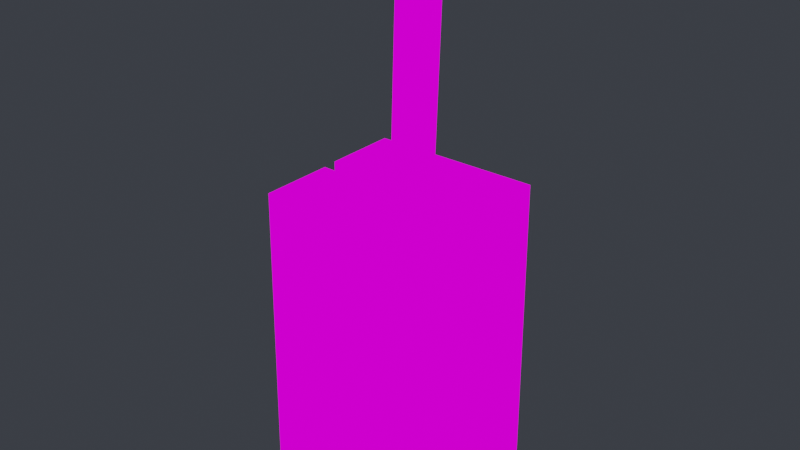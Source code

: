 # Source: radio.blend  (saved by Blender 3.4.6; exported with 4.5.12 LTS)
import bpy
from mathutils import Matrix  # noqa: F401  (used for matrix-valued properties, if any)

bpy.ops.wm.read_factory_settings(use_empty=True)
scene = bpy.context.scene
scene.name = 'Scene'

# ---- images (referenced by path relative to the original .blend; pixels are not part of the script)
import os
ASSET_DIR = os.environ.get("B2B_ASSET_DIR", "")  # directory of the original .blend (textures are referenced by path, not embedded)
HERE = os.path.dirname(os.path.abspath(__file__))  # packed textures are extracted next to this script under _unpacked/

def load_image(name, relpath, width, height, colorspace="sRGB"):
    """Load a texture the original file referenced (path relative to the .blend, or extracted next to this script)."""
    p = next((c for c in (os.path.join(HERE, relpath), os.path.join(ASSET_DIR, relpath)) if relpath and os.path.exists(c)), "")
    if p:
        img = bpy.data.images.load(p, check_existing=True)
        img.name = name
    else:  # same state as the original file: an image datablock whose file is absent (Cycles renders it pink)
        img = bpy.data.images.new(name, width, height)
        img.source = "FILE"
        img.filepath = "//" + (relpath or name)
    img.colorspace_settings.name = colorspace
    return img
img_klbr_body_png = load_image('KLBR_body.png', 'KLBR_body.png', 1024, 1024, 'sRGB')
img_klbr_armor_png = load_image('KLBR_armor.png', 'KLBR_armor.png', 1024, 1024, 'sRGB')

# ---- materials (node trees are filled in below, after node groups)
mat_klbr_body = bpy.data.materials.new('KLBR_body')
mat_klbr_body.use_transparent_shadow = False
mat_klbr_body.diffuse_color = (1.0, 1.0, 1.0, 1.0)
mat_klbr_body.roughness = 0.5528
mat_klbr_body.specular_intensity = 1.0
mat_klbr_body.metallic = 1.0
mat_klbr_armor = bpy.data.materials.new('KLBR_armor')
mat_klbr_armor.use_transparent_shadow = False
mat_klbr_armor.diffuse_color = (1.0, 1.0, 1.0, 1.0)
mat_klbr_armor.roughness = 0.5528
mat_klbr_armor.specular_intensity = 1.0
mat_klbr_armor.metallic = 1.0

# ---- material node trees
mat_klbr_body.use_nodes = True; mat_klbr_body.node_tree.nodes.clear()
_N = mat_klbr_body.node_tree.nodes; _L = mat_klbr_body.node_tree.links
n0 = _N.new('ShaderNodeOutputMaterial'); n0.name = 'Material Output'; n0.location = (300, 300)
n1 = _N.new('ShaderNodeBackground'); n1.name = 'Background'; n1.location = (10, 300)
n2 = _N.new('ShaderNodeTexImage'); n2.name = 'Image Texture'; n2.location = (-280, 280)
n2.image = img_klbr_body_png
n2.interpolation = 'Closest'
_L.new(n1.outputs[0], n0.inputs[0])
_L.new(n2.outputs[0], n1.inputs[0])
n0.is_active_output = True
mat_klbr_armor.use_nodes = True; mat_klbr_armor.node_tree.nodes.clear()
_N = mat_klbr_armor.node_tree.nodes; _L = mat_klbr_armor.node_tree.links
n0 = _N.new('ShaderNodeOutputMaterial'); n0.name = 'Material Output'; n0.location = (300, 300)
n1 = _N.new('ShaderNodeBackground'); n1.name = 'Background'; n1.location = (10, 300)
n2 = _N.new('ShaderNodeTexImage'); n2.name = 'Image Texture'; n2.location = (-280, 280)
n2.image = img_klbr_armor_png
n2.interpolation = 'Closest'
_L.new(n1.outputs[0], n0.inputs[0])
_L.new(n2.outputs[0], n1.inputs[0])
n0.is_active_output = True

# ---- world
world_world = bpy.data.worlds.new('World'); scene.world = world_world
world_world.use_nodes = True; world_world.node_tree.nodes.clear()
_N = world_world.node_tree.nodes; _L = world_world.node_tree.links
n0 = _N.new('ShaderNodeOutputWorld'); n0.name = 'World Output'; n0.location = (300, 300)
n1 = _N.new('ShaderNodeBackground'); n1.name = 'Background'; n1.location = (10, 300)
n1.inputs[0].default_value = (0.03689, 0.04092, 0.04971, 1.0)
_L.new(n1.outputs[0], n0.inputs[0])
n0.is_active_output = True
world_world.color = (0.05088, 0.05088, 0.05088)
world_world.use_sun_shadow = False
world_world.sun_shadow_jitter_overblur = 0.0

# ---- meshes
me_klbr_normal_body = bpy.data.meshes.new('KLBR_Normal_Body')
me_klbr_normal_body.from_pydata([(-0.1472, 0.01257, 0.1182), (0.162, 0.01347, 0.1185), (0.1631, 0.008567, -0.4591), (-0.1464, 0.007813, -0.4596), (0.162, 0.01347, 0.1185), (0.1616, 0.145, 0.1194), (0.1626, 0.1508, -0.4583), (0.1631, 0.008567, -0.4591), (0.1616, 0.145, 0.1194), (-0.1477, 0.1441, 0.119), (-0.1468, 0.15, -0.4588), (0.1626, 0.1508, -0.4583), (-0.1477, 0.1441, 0.119), (-0.1472, 0.01257, 0.1182), (-0.1464, 0.007813, -0.4596), (-0.1468, 0.15, -0.4588), (0.1626, 0.1508, -0.4583), (-0.1468, 0.15, -0.4588), (-0.1464, 0.007813, -0.4596), (0.1631, 0.008567, -0.4591), (0.162, 0.01347, 0.1185), (-0.1472, 0.01257, 0.1182), (-0.1477, 0.1441, 0.119), (0.1616, 0.145, 0.1194)], [], [(2, 1, 0), (3, 2, 0), (6, 5, 4), (7, 6, 4), (10, 9, 8), (11, 10, 8), (14, 13, 12), (15, 14, 12), (18, 17, 16), (19, 18, 16), (22, 21, 20), (23, 22, 20)])
me_klbr_normal_body.polygons.foreach_set('use_smooth', [True] * 12)
_uv = me_klbr_normal_body.uv_layers.new(name='UV0')
_uv.uv.foreach_set('vector', [0.8789, 0.1762, 0.8789, 0.2426, 0.8438, 0.2426, 0.8438, 0.1762, 0.8789, 0.1762, 0.8438, 0.2426, 0.8828, 0.1762, 0.8828, 0.2426, 0.8789, 0.2426, 0.8789, 0.1762, 0.8828, 0.1762, 0.8789, 0.2426, 0.8438, 0.1723, 0.8438, 0.1527, 0.8789, 0.1527, 0.8789, 0.1723, 0.8438, 0.1723, 0.8789, 0.1527, 0.8438, 0.1762, 0.8438, 0.2426, 0.8398, 0.2426, 0.8398, 0.1762, 0.8438, 0.1762, 0.8398, 0.2426, 0.8438, 0.1762, 0.8438, 0.1723, 0.8789, 0.1723, 0.8789, 0.1762, 0.8438, 0.1762, 0.8789, 0.1723, 0.8438, 0.2504, 0.8438, 0.2426, 0.8789, 0.2426, 0.8789, 0.2504, 0.8438, 0.2504, 0.8789, 0.2426])
me_klbr_normal_body.materials.append(mat_klbr_body)
me_klbr_normal_body.materials.append(mat_klbr_armor)
me_klbr_normal_body.update()
me_klbr_normal_body.normals_split_custom_set([tuple(v) for v in zip(*[iter([0.002573, -1.0, 0.008318, 0.002896, -1.0, 0.008491, 0.002749, -1.0, 0.008412, 0.002426, -1.0, 0.008239, 0.002573, -1.0, 0.008318, 0.002749, -1.0, 0.008412, 1.0, 0.003416, 0.001798, 1.0, 0.003591, 0.00184, 1.0, 0.00356, 0.001832, 1.0, 0.003387, 0.001791, 1.0, 0.003416, 0.001798, 1.0, 0.00356, 0.001832, -0.002585, 0.9999, 0.0101, -0.002875, 0.9999, 0.01025, -0.002743, 0.9999, 0.01018, -0.002453, 0.9999, 0.01003, -0.002585, 0.9999, 0.0101, -0.002743, 0.9999, 0.01018, -1.0, -0.003403, -0.00145, -1.0, -0.003492, -0.001429, -1.0, -0.003476, -0.001433, -1.0, -0.003388, -0.001454, -1.0, -0.003403, -0.00145, -1.0, -0.003476, -0.001433, 0.001462, 0.005623, -1.0, 0.001462, 0.005624, -1.0, 0.001463, 0.005622, -1.0, 0.001463, 0.005621, -1.0, 0.001462, 0.005623, -1.0, 0.001463, 0.005622, -1.0, -0.001122, -0.006438, 1.0, -0.001017, -0.006189, 1.0, -0.001322, -0.006911, 1.0, -0.001426, -0.007159, 1.0, -0.001122, -0.006438, 1.0, -0.001322, -0.006911, 1.0])] * 3)])
me_klbr_normal_body_001 = bpy.data.meshes.new('KLBR_Normal_Body.001')
me_klbr_normal_body_001.from_pydata([(-0.145, -0.1451, 0.117), (0.1643, -0.1454, 0.1152), (0.1608, -0.1511, -0.4624), (-0.1485, -0.1508, -0.4604), (0.1643, -0.1454, 0.1152), (0.1644, -0.01405, 0.1161), (0.1609, -0.008896, -0.4617), (0.1608, -0.1511, -0.4624), (0.1644, -0.01405, 0.1161), (-0.1449, -0.01379, 0.1179), (-0.1484, -0.008638, -0.4599), (0.1609, -0.008896, -0.4617), (-0.1449, -0.01379, 0.1179), (-0.145, -0.1451, 0.117), (-0.1485, -0.1508, -0.4604), (-0.1484, -0.008638, -0.4599), (0.12, -0.1011, 0.1158), (0.1374, -0.1047, 0.5671), (0.1374, -0.0617, 0.5672), (0.1201, -0.05835, 0.1161), (0.1609, -0.008896, -0.4617), (-0.1484, -0.008638, -0.4599), (-0.1485, -0.1508, -0.4604), (0.1608, -0.1511, -0.4624), (0.1374, -0.1047, 0.5671), (0.08854, -0.1045, 0.5687), (0.08856, -0.0617, 0.569), (0.1374, -0.0617, 0.5672), (0.1201, -0.05835, 0.1161), (0.1374, -0.0617, 0.5672), (0.08856, -0.0617, 0.569), (0.07124, -0.05783, 0.1177), (0.07122, -0.1008, 0.1175), (0.08854, -0.1045, 0.5687), (0.1374, -0.1047, 0.5671), (0.12, -0.1011, 0.1158), (0.07124, -0.05783, 0.1177), (0.08856, -0.0617, 0.569), (0.08854, -0.1045, 0.5687), (0.07122, -0.1008, 0.1175), (0.12, -0.1011, 0.1158), (-0.145, -0.1451, 0.117), (0.07122, -0.1008, 0.1175), (0.1643, -0.1454, 0.1152), (-0.1449, -0.01379, 0.1179), (0.1201, -0.05835, 0.1161), (0.07124, -0.05783, 0.1177), (0.1644, -0.01405, 0.1161)], [], [(2, 1, 0), (3, 2, 0), (6, 5, 4), (7, 6, 4), (10, 9, 8), (11, 10, 8), (14, 13, 12), (15, 14, 12), (18, 17, 16), (19, 18, 16), (22, 21, 20), (23, 22, 20), (26, 25, 24), (27, 26, 24), (30, 29, 28), (31, 30, 28), (34, 33, 32), (35, 34, 32), (38, 37, 36), (39, 38, 36), (42, 41, 40), (41, 43, 40), (44, 41, 42), (40, 43, 45), (46, 44, 42), (43, 47, 45), (47, 44, 46), (45, 47, 46)])
me_klbr_normal_body_001.polygons.foreach_set('use_smooth', [True] * 28)
_uv = me_klbr_normal_body_001.uv_layers.new(name='UV0')
_uv.uv.foreach_set('vector', [0.8789, 0.07812, 0.8789, 0.1445, 0.8438, 0.1445, 0.8438, 0.07812, 0.8789, 0.07812, 0.8438, 0.1445, 0.8828, 0.07812, 0.8828, 0.1445, 0.8789, 0.1445, 0.8789, 0.07812, 0.8828, 0.07812, 0.8789, 0.1445, 0.8438, 0.07422, 0.8438, 0.05469, 0.8789, 0.05469, 0.8789, 0.07422, 0.8438, 0.07422, 0.8789, 0.05469, 0.8438, 0.07812, 0.8438, 0.1445, 0.8398, 0.1445, 0.8398, 0.07812, 0.8438, 0.07812, 0.8398, 0.1445, 0.8739, 0.1497, 0.8739, 0.1472, 0.8739, 0.1472, 0.8739, 0.1497, 0.8739, 0.1497, 0.8739, 0.1472, 0.8438, 0.07812, 0.8438, 0.07422, 0.8789, 0.07422, 0.8789, 0.07812, 0.8438, 0.07812, 0.8789, 0.07422, 0.8491, 0.146, 0.8491, 0.1435, 0.8742, 0.1435, 0.8742, 0.146, 0.8491, 0.146, 0.8742, 0.1435, 0.8488, 0.1497, 0.8739, 0.1497, 0.8739, 0.1497, 0.8488, 0.1497, 0.8488, 0.1497, 0.8739, 0.1497, 0.8739, 0.1472, 0.8488, 0.1472, 0.8488, 0.1472, 0.8739, 0.1472, 0.8739, 0.1472, 0.8488, 0.1472, 0.8488, 0.1472, 0.8488, 0.1497, 0.8488, 0.1497, 0.8488, 0.1472, 0.8488, 0.1472, 0.8488, 0.1497, 0.8488, 0.1472, 0.8438, 0.1445, 0.8739, 0.1472, 0.8438, 0.1445, 0.8789, 0.1445, 0.8739, 0.1472, 0.8438, 0.1523, 0.8438, 0.1445, 0.8488, 0.1472, 0.8739, 0.1472, 0.8789, 0.1445, 0.8739, 0.1497, 0.8488, 0.1497, 0.8438, 0.1523, 0.8488, 0.1472, 0.8789, 0.1445, 0.8789, 0.1523, 0.8739, 0.1497, 0.8789, 0.1523, 0.8438, 0.1523, 0.8488, 0.1497, 0.8739, 0.1497, 0.8789, 0.1523, 0.8488, 0.1497])
me_klbr_normal_body_001.materials.append(mat_klbr_body)
me_klbr_normal_body_001.materials.append(mat_klbr_armor)
me_klbr_normal_body_001.update()
me_klbr_normal_body_001.normals_split_custom_set([tuple(v) for v in zip(*[iter([-0.0007698, -1.0, 0.009818, -0.0007754, -1.0, 0.009815, -0.0007729, -1.0, 0.009816, -0.0007672, -1.0, 0.009819, -0.0007698, -1.0, 0.009818, -0.0007729, -1.0, 0.009816, 1.0, -0.0005988, -0.005995, 1.0, -0.00048, -0.005967, 1.0, -0.0005011, -0.005972, 1.0, -0.0006186, -0.006, 1.0, -0.0005988, -0.005995, 1.0, -0.0005011, -0.005972, 0.0008846, 1.0, 0.008911, 0.0008847, 1.0, 0.008911, 0.0008846, 1.0, 0.008911, 0.0008846, 1.0, 0.008911, 0.0008846, 1.0, 0.008911, 0.0008846, 1.0, 0.008911, -1.0, 0.0006038, 0.005968, -1.0, 0.0004489, 0.006004, -1.0, 0.0004766, 0.005998, -1.0, 0.0006297, 0.005962, -1.0, 0.0006038, 0.005968, -1.0, 0.0004766, 0.005998, 0.9993, -0.0003517, -0.03837, 0.9993, -0.0003529, -0.03837, 0.9993, -0.0003343, -0.03837, 0.9993, -0.0003331, -0.03837, 0.9993, -0.0003517, -0.03837, 0.9993, -0.0003343, -0.03837, -0.006054, 0.004124, -1.0, -0.005825, 0.003627, -1.0, -0.006429, 0.004943, -1.0, -0.006657, 0.00544, -1.0, -0.006054, 0.004124, -1.0, -0.006429, 0.004943, -1.0, 0.03547, -0.004647, 0.9994, 0.03424, -0.00604, 0.9994, 0.03569, -0.004396, 0.9994, 0.03691, -0.003008, 0.9993, 0.03547, -0.004647, 0.9994, 0.03569, -0.004396, 0.9994, 0.0009974, 1.0, 0.007462, 0.0002738, 1.0, 0.007412, 0.01011, 0.9999, 0.008095, 0.01083, 0.9999, 0.008145, 0.0009974, 1.0, 0.007462, 0.01011, 0.9999, 0.008095, -0.005542, -1.0, -0.007778, -0.005542, -1.0, -0.007778, -0.005542, -1.0, -0.007778, -0.005542, -1.0, -0.007778, -0.005542, -1.0, -0.007778, -0.005542, -1.0, -0.007778, -0.9993, 0.0002395, 0.03837, -0.9993, 0.0002396, 0.03837, -0.9993, 0.0002379, 0.03837, -0.9993, 0.0002378, 0.03837, -0.9993, 0.0002395, 0.03837, -0.9993, 0.0002379, 0.03837, 0.009377, -0.02915, 0.9995, 0.009498, -0.03057, 0.9995, 0.01104, -0.03082, 0.9995, 0.009498, -0.03057, 0.9995, 0.01057, -0.03118, 0.9995, 0.01104, -0.03082, 0.9995, 0.009611, 0.01699, 0.9998, 0.009498, -0.03057, 0.9995, 0.009377, -0.02915, 0.9995, 0.01104, -0.03082, 0.9995, 0.01057, -0.03118, 0.9995, 0.006214, -0.00584, 1.0, 0.009821, 0.01757, 0.9998, 0.009611, 0.01699, 0.9998, 0.009377, -0.02915, 0.9995, 0.01057, -0.03118, 0.9995, 0.00624, -0.006406, 1.0, 0.006214, -0.00584, 1.0, 0.00624, -0.006406, 1.0, 0.009611, 0.01699, 0.9998, 0.009821, 0.01757, 0.9998, 0.006214, -0.00584, 1.0, 0.00624, -0.006406, 1.0, 0.009821, 0.01757, 0.9998])] * 3)])

# ---- objects
ob_decoder = bpy.data.objects.new('decoder', me_klbr_normal_body)
ob_receiver = bpy.data.objects.new('receiver', me_klbr_normal_body_001)

# ---- transforms, parenting, visibility, modifiers, constraints
ob_decoder.location = (0.0, 0.0, 0.0)
ob_decoder.color = (0.8, 0.8, 0.8, 1.0)
ob_receiver.location = (0.0, 0.0, 0.0)
ob_receiver.color = (0.8, 0.8, 0.8, 1.0)

# ---- collection membership
scene.collection.objects.link(ob_decoder)
scene.collection.objects.link(ob_receiver)

# ---- scene / render settings (as saved in the file)
scene.frame_start = 1; scene.frame_end = 250; scene.frame_set(0)
scene.render.engine = 'BLENDER_EEVEE_NEXT'
scene.render.fps = 60
scene.cycles.sampling_pattern = 'TABULATED_SOBOL'
scene.cycles.use_light_tree = False
scene.view_settings.view_transform = 'Filmic'
scene.unit_settings.scale_length = 0.178
bpy.context.view_layer.update()

# ---- added for rendering (the .blend has no active camera and no usable light): camera, sun
cam_auto = bpy.data.cameras.new('AutoCamera')
cam_auto.lens = 50.0
cam_auto.sensor_width = 36.0
cam_auto.clip_end = 1000.0
ob_auto_camera = bpy.data.objects.new('AutoCamera', cam_auto)
scene.collection.objects.link(ob_auto_camera)
ob_auto_camera.location = (1.04355, -1.24288, 0.881764)
ob_auto_camera.rotation_euler = (1.09748, -7.21219e-08, 0.694738)
scene.camera = ob_auto_camera
light_auto_sun = bpy.data.lights.new('AutoSun', 'SUN')
light_auto_sun.energy = 3.0
light_auto_sun.angle = 0.0523599
ob_auto_sun = bpy.data.objects.new('AutoSun', light_auto_sun)
scene.collection.objects.link(ob_auto_sun)
ob_auto_sun.rotation_euler = (0.872665, 0.174533, 0.523599)
bpy.context.view_layer.update()
